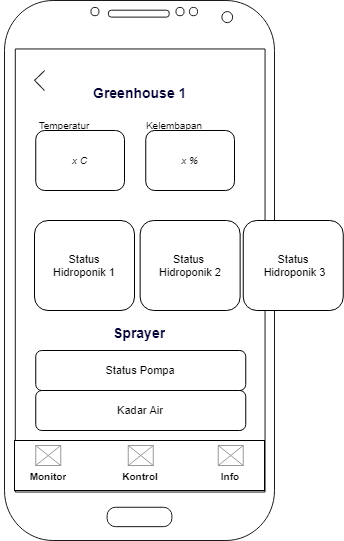

The diagram above was exported from draw.io. Its source (the exported page's mxGraphModel, read from the mxfile embedded in the PNG):
<mxGraphModel dx="964" dy="472" grid="1" gridSize="10" guides="1" tooltips="1" connect="1" arrows="1" fold="1" page="1" pageScale="1" pageWidth="4681" pageHeight="3300" math="0" shadow="0">
  <root>
    <mxCell id="0" />
    <mxCell id="1" parent="0" />
    <mxCell id="r7THa4Gi8vdV-TEJ2tMG-1" value="" style="verticalLabelPosition=bottom;verticalAlign=top;html=1;shadow=0;dashed=0;strokeWidth=1;shape=mxgraph.android.phone2;strokeColor=#1A1A1A;" parent="1" vertex="1">
      <mxGeometry x="250" y="90" width="270" height="540" as="geometry" />
    </mxCell>
    <mxCell id="r7THa4Gi8vdV-TEJ2tMG-10" value="&lt;font size=&quot;1&quot;&gt;&lt;i&gt;x C&lt;/i&gt;&lt;/font&gt;" style="rounded=1;whiteSpace=wrap;html=1;fontSize=11;" parent="1" vertex="1">
      <mxGeometry x="281.25" y="220" width="88.75" height="60" as="geometry" />
    </mxCell>
    <mxCell id="r7THa4Gi8vdV-TEJ2tMG-19" value="" style="rounded=0;whiteSpace=wrap;html=1;fontSize=10;" parent="1" vertex="1">
      <mxGeometry x="260" y="530" width="250" height="50" as="geometry" />
    </mxCell>
    <mxCell id="r7THa4Gi8vdV-TEJ2tMG-20" value="" style="verticalLabelPosition=bottom;shadow=0;dashed=0;align=center;html=1;verticalAlign=top;strokeWidth=1;shape=mxgraph.mockup.graphics.simpleIcon;strokeColor=#999999;fontSize=11;" parent="1" vertex="1">
      <mxGeometry x="281.25" y="535" width="25" height="20" as="geometry" />
    </mxCell>
    <mxCell id="r7THa4Gi8vdV-TEJ2tMG-21" value="&lt;h1&gt;&lt;span style=&quot;&quot;&gt;&lt;font style=&quot;font-size: 10px&quot;&gt;Monitor&lt;/font&gt;&lt;/span&gt;&lt;/h1&gt;" style="text;html=1;strokeColor=none;fillColor=none;spacing=5;spacingTop=-20;whiteSpace=wrap;overflow=hidden;rounded=0;align=center;fontSize=11;fontStyle=1" parent="1" vertex="1">
      <mxGeometry x="263.75" y="545" width="60" height="30" as="geometry" />
    </mxCell>
    <mxCell id="r7THa4Gi8vdV-TEJ2tMG-22" value="" style="verticalLabelPosition=bottom;shadow=0;dashed=0;align=center;html=1;verticalAlign=top;strokeWidth=1;shape=mxgraph.mockup.graphics.simpleIcon;strokeColor=#999999;fontSize=11;" parent="1" vertex="1">
      <mxGeometry x="373.75" y="535" width="25" height="20" as="geometry" />
    </mxCell>
    <mxCell id="r7THa4Gi8vdV-TEJ2tMG-23" value="&lt;h1&gt;&lt;span style=&quot;&quot;&gt;&lt;font style=&quot;font-size: 10px&quot;&gt;Kontrol&lt;/font&gt;&lt;/span&gt;&lt;/h1&gt;" style="text;html=1;strokeColor=none;fillColor=none;spacing=5;spacingTop=-20;whiteSpace=wrap;overflow=hidden;rounded=0;align=center;fontSize=11;fontStyle=0" parent="1" vertex="1">
      <mxGeometry x="356.25" y="545" width="60" height="30" as="geometry" />
    </mxCell>
    <mxCell id="r7THa4Gi8vdV-TEJ2tMG-24" value="" style="verticalLabelPosition=bottom;shadow=0;dashed=0;align=center;html=1;verticalAlign=top;strokeWidth=1;shape=mxgraph.mockup.graphics.simpleIcon;strokeColor=#999999;fontSize=11;" parent="1" vertex="1">
      <mxGeometry x="463.75" y="535" width="25" height="20" as="geometry" />
    </mxCell>
    <mxCell id="r7THa4Gi8vdV-TEJ2tMG-25" value="&lt;h1&gt;&lt;span style=&quot;&quot;&gt;&lt;font style=&quot;font-size: 10px&quot;&gt;Info&lt;/font&gt;&lt;/span&gt;&lt;/h1&gt;" style="text;html=1;strokeColor=none;fillColor=none;spacing=5;spacingTop=-20;whiteSpace=wrap;overflow=hidden;rounded=0;align=center;fontSize=11;fontStyle=1" parent="1" vertex="1">
      <mxGeometry x="446.25" y="545" width="60" height="30" as="geometry" />
    </mxCell>
    <mxCell id="r7THa4Gi8vdV-TEJ2tMG-31" value="Status Pompa" style="rounded=1;whiteSpace=wrap;html=1;fontSize=11;" parent="1" vertex="1">
      <mxGeometry x="281.25" y="440" width="210" height="40" as="geometry" />
    </mxCell>
    <mxCell id="r7THa4Gi8vdV-TEJ2tMG-32" value="Temperatur" style="text;html=1;strokeColor=none;fillColor=none;align=center;verticalAlign=middle;whiteSpace=wrap;rounded=0;fontSize=10;" parent="1" vertex="1">
      <mxGeometry x="246.25" y="200" width="127.5" height="30" as="geometry" />
    </mxCell>
    <mxCell id="r7THa4Gi8vdV-TEJ2tMG-35" value="Status&lt;br&gt;Hidroponik 1" style="rounded=1;whiteSpace=wrap;html=1;fontSize=11;" parent="1" vertex="1">
      <mxGeometry x="280" y="310" width="100" height="90" as="geometry" />
    </mxCell>
    <mxCell id="zXiNIlV41OC2cedvayka-1" value="&lt;font size=&quot;1&quot;&gt;&lt;i&gt;x %&lt;/i&gt;&lt;/font&gt;" style="rounded=1;whiteSpace=wrap;html=1;fontSize=11;" vertex="1" parent="1">
      <mxGeometry x="391.25" y="220" width="88.75" height="60" as="geometry" />
    </mxCell>
    <mxCell id="zXiNIlV41OC2cedvayka-2" value="Kelembapan" style="text;html=1;strokeColor=none;fillColor=none;align=center;verticalAlign=middle;whiteSpace=wrap;rounded=0;fontSize=10;" vertex="1" parent="1">
      <mxGeometry x="356.25" y="200" width="127.5" height="30" as="geometry" />
    </mxCell>
    <mxCell id="zXiNIlV41OC2cedvayka-3" value="Status &lt;br&gt;Hidroponik 2" style="rounded=1;whiteSpace=wrap;html=1;fontSize=11;" vertex="1" parent="1">
      <mxGeometry x="385.63" y="310" width="100" height="90" as="geometry" />
    </mxCell>
    <mxCell id="zXiNIlV41OC2cedvayka-4" value="Status&lt;br&gt;&amp;nbsp;Hidroponik 3" style="rounded=1;whiteSpace=wrap;html=1;fontSize=11;" vertex="1" parent="1">
      <mxGeometry x="488.75" y="310" width="100" height="90" as="geometry" />
    </mxCell>
    <mxCell id="zXiNIlV41OC2cedvayka-5" value="Kadar Air" style="rounded=1;whiteSpace=wrap;html=1;fontSize=11;" vertex="1" parent="1">
      <mxGeometry x="281.25" y="480" width="210" height="40" as="geometry" />
    </mxCell>
    <mxCell id="zXiNIlV41OC2cedvayka-7" value="&lt;h1&gt;&lt;font style=&quot;font-size: 14px&quot;&gt;Greenhouse 1&lt;/font&gt;&lt;/h1&gt;&lt;div&gt;&lt;font style=&quot;font-size: 14px&quot;&gt;&lt;br&gt;&lt;/font&gt;&lt;/div&gt;" style="text;html=1;strokeColor=none;fillColor=none;spacing=5;spacingTop=-20;whiteSpace=wrap;overflow=hidden;rounded=0;fontSize=12;fontColor=#000033;" vertex="1" parent="1">
      <mxGeometry x="333.75" y="160" width="130" height="35" as="geometry" />
    </mxCell>
    <mxCell id="zXiNIlV41OC2cedvayka-8" value="&lt;h1&gt;&lt;font style=&quot;font-size: 14px&quot;&gt;Sprayer&lt;/font&gt;&lt;/h1&gt;" style="text;html=1;strokeColor=none;fillColor=none;spacing=5;spacingTop=-20;whiteSpace=wrap;overflow=hidden;rounded=0;fontSize=12;fontColor=#000033;" vertex="1" parent="1">
      <mxGeometry x="353.75" y="400" width="130" height="35" as="geometry" />
    </mxCell>
    <mxCell id="zXiNIlV41OC2cedvayka-9" value="" style="html=1;shadow=0;dashed=0;align=center;verticalAlign=middle;shape=mxgraph.arrows2.arrow;dy=0;dx=30;notch=30;fontSize=14;fontColor=#000033;strokeColor=#1A1A1A;rotation=-179;" vertex="1" parent="1">
      <mxGeometry x="280.09" y="159.91" width="10" height="20" as="geometry" />
    </mxCell>
  </root>
</mxGraphModel>